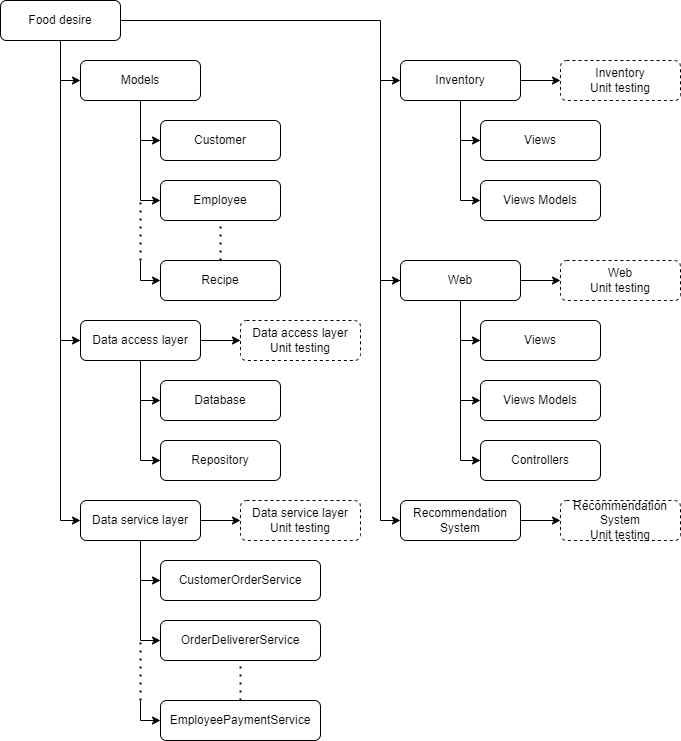

The diagram above was exported from draw.io. Its source (the exported page's mxGraphModel, read from the mxfile embedded in the PNG):
<mxGraphModel dx="1418" dy="820" grid="1" gridSize="10" guides="1" tooltips="1" connect="1" arrows="1" fold="1" page="1" pageScale="1" pageWidth="850" pageHeight="1100" math="0" shadow="0">
  <root>
    <mxCell id="0" />
    <mxCell id="1" parent="0" />
    <mxCell id="W3j2MmWqQQtsuGqBCRxH-3" style="edgeStyle=orthogonalEdgeStyle;rounded=0;orthogonalLoop=1;jettySize=auto;html=1;startArrow=none;startFill=0;endArrow=classic;endFill=1;" parent="1" source="W3j2MmWqQQtsuGqBCRxH-1" target="W3j2MmWqQQtsuGqBCRxH-2" edge="1">
      <mxGeometry relative="1" as="geometry">
        <Array as="points">
          <mxPoint x="60" y="580" />
        </Array>
      </mxGeometry>
    </mxCell>
    <mxCell id="W3j2MmWqQQtsuGqBCRxH-9" style="edgeStyle=orthogonalEdgeStyle;rounded=0;orthogonalLoop=1;jettySize=auto;html=1;startArrow=none;startFill=0;endArrow=classic;endFill=1;" parent="1" source="W3j2MmWqQQtsuGqBCRxH-1" target="W3j2MmWqQQtsuGqBCRxH-8" edge="1">
      <mxGeometry relative="1" as="geometry">
        <Array as="points">
          <mxPoint x="60" y="760" />
        </Array>
      </mxGeometry>
    </mxCell>
    <mxCell id="W3j2MmWqQQtsuGqBCRxH-31" style="edgeStyle=orthogonalEdgeStyle;rounded=0;orthogonalLoop=1;jettySize=auto;html=1;entryX=0;entryY=0.5;entryDx=0;entryDy=0;startArrow=none;startFill=0;endArrow=classic;endFill=1;" parent="1" source="W3j2MmWqQQtsuGqBCRxH-1" target="W3j2MmWqQQtsuGqBCRxH-21" edge="1">
      <mxGeometry relative="1" as="geometry" />
    </mxCell>
    <mxCell id="W3j2MmWqQQtsuGqBCRxH-33" style="edgeStyle=orthogonalEdgeStyle;rounded=0;orthogonalLoop=1;jettySize=auto;html=1;entryX=0;entryY=0.5;entryDx=0;entryDy=0;startArrow=none;startFill=0;endArrow=classic;endFill=1;" parent="1" source="W3j2MmWqQQtsuGqBCRxH-1" target="W3j2MmWqQQtsuGqBCRxH-32" edge="1">
      <mxGeometry relative="1" as="geometry">
        <Array as="points">
          <mxPoint x="380" y="260" />
          <mxPoint x="380" y="320" />
        </Array>
      </mxGeometry>
    </mxCell>
    <mxCell id="W3j2MmWqQQtsuGqBCRxH-1" value="Food desire" style="rounded=1;whiteSpace=wrap;html=1;" parent="1" vertex="1">
      <mxGeometry y="240" width="120" height="40" as="geometry" />
    </mxCell>
    <mxCell id="W3j2MmWqQQtsuGqBCRxH-5" style="edgeStyle=orthogonalEdgeStyle;rounded=0;orthogonalLoop=1;jettySize=auto;html=1;startArrow=none;startFill=0;endArrow=classic;endFill=1;" parent="1" source="W3j2MmWqQQtsuGqBCRxH-2" target="W3j2MmWqQQtsuGqBCRxH-4" edge="1">
      <mxGeometry relative="1" as="geometry">
        <Array as="points">
          <mxPoint x="140" y="640" />
        </Array>
      </mxGeometry>
    </mxCell>
    <mxCell id="W3j2MmWqQQtsuGqBCRxH-7" style="edgeStyle=orthogonalEdgeStyle;rounded=0;orthogonalLoop=1;jettySize=auto;html=1;startArrow=none;startFill=0;endArrow=classic;endFill=1;" parent="1" source="W3j2MmWqQQtsuGqBCRxH-2" target="W3j2MmWqQQtsuGqBCRxH-6" edge="1">
      <mxGeometry relative="1" as="geometry">
        <Array as="points">
          <mxPoint x="140" y="700" />
        </Array>
      </mxGeometry>
    </mxCell>
    <mxCell id="W3j2MmWqQQtsuGqBCRxH-47" style="edgeStyle=orthogonalEdgeStyle;rounded=0;orthogonalLoop=1;jettySize=auto;html=1;startArrow=none;startFill=0;endArrow=classic;endFill=1;" parent="1" source="W3j2MmWqQQtsuGqBCRxH-2" target="W3j2MmWqQQtsuGqBCRxH-46" edge="1">
      <mxGeometry relative="1" as="geometry" />
    </mxCell>
    <mxCell id="W3j2MmWqQQtsuGqBCRxH-2" value="Data access layer" style="rounded=1;whiteSpace=wrap;html=1;" parent="1" vertex="1">
      <mxGeometry x="80" y="560" width="120" height="40" as="geometry" />
    </mxCell>
    <mxCell id="W3j2MmWqQQtsuGqBCRxH-4" value="Database" style="rounded=1;whiteSpace=wrap;html=1;" parent="1" vertex="1">
      <mxGeometry x="160" y="620" width="120" height="40" as="geometry" />
    </mxCell>
    <mxCell id="W3j2MmWqQQtsuGqBCRxH-6" value="Repository" style="rounded=1;whiteSpace=wrap;html=1;" parent="1" vertex="1">
      <mxGeometry x="160" y="680" width="120" height="40" as="geometry" />
    </mxCell>
    <mxCell id="W3j2MmWqQQtsuGqBCRxH-11" style="edgeStyle=orthogonalEdgeStyle;rounded=0;orthogonalLoop=1;jettySize=auto;html=1;startArrow=none;startFill=0;endArrow=classic;endFill=1;" parent="1" source="W3j2MmWqQQtsuGqBCRxH-8" target="W3j2MmWqQQtsuGqBCRxH-10" edge="1">
      <mxGeometry relative="1" as="geometry">
        <Array as="points">
          <mxPoint x="140" y="820" />
        </Array>
      </mxGeometry>
    </mxCell>
    <mxCell id="W3j2MmWqQQtsuGqBCRxH-13" style="edgeStyle=orthogonalEdgeStyle;rounded=0;orthogonalLoop=1;jettySize=auto;html=1;entryX=0;entryY=0.5;entryDx=0;entryDy=0;startArrow=none;startFill=0;endArrow=classic;endFill=1;" parent="1" source="W3j2MmWqQQtsuGqBCRxH-8" target="W3j2MmWqQQtsuGqBCRxH-12" edge="1">
      <mxGeometry relative="1" as="geometry" />
    </mxCell>
    <mxCell id="W3j2MmWqQQtsuGqBCRxH-49" style="edgeStyle=orthogonalEdgeStyle;rounded=0;orthogonalLoop=1;jettySize=auto;html=1;startArrow=none;startFill=0;endArrow=classic;endFill=1;" parent="1" source="W3j2MmWqQQtsuGqBCRxH-8" target="W3j2MmWqQQtsuGqBCRxH-48" edge="1">
      <mxGeometry relative="1" as="geometry" />
    </mxCell>
    <mxCell id="W3j2MmWqQQtsuGqBCRxH-8" value="Data service layer" style="rounded=1;whiteSpace=wrap;html=1;" parent="1" vertex="1">
      <mxGeometry x="80" y="740" width="120" height="40" as="geometry" />
    </mxCell>
    <mxCell id="W3j2MmWqQQtsuGqBCRxH-10" value="CustomerOrderService" style="rounded=1;whiteSpace=wrap;html=1;" parent="1" vertex="1">
      <mxGeometry x="160" y="800" width="160" height="40" as="geometry" />
    </mxCell>
    <mxCell id="W3j2MmWqQQtsuGqBCRxH-12" value="OrderDelivererService" style="rounded=1;whiteSpace=wrap;html=1;" parent="1" vertex="1">
      <mxGeometry x="160" y="860" width="160" height="40" as="geometry" />
    </mxCell>
    <mxCell id="W3j2MmWqQQtsuGqBCRxH-19" style="edgeStyle=orthogonalEdgeStyle;rounded=0;orthogonalLoop=1;jettySize=auto;html=1;startArrow=classic;startFill=1;endArrow=none;endFill=0;" parent="1" source="W3j2MmWqQQtsuGqBCRxH-14" edge="1">
      <mxGeometry relative="1" as="geometry">
        <mxPoint x="140" y="940" as="targetPoint" />
      </mxGeometry>
    </mxCell>
    <mxCell id="W3j2MmWqQQtsuGqBCRxH-14" value="EmployeePaymentService" style="rounded=1;whiteSpace=wrap;html=1;" parent="1" vertex="1">
      <mxGeometry x="160" y="940" width="160" height="40" as="geometry" />
    </mxCell>
    <mxCell id="W3j2MmWqQQtsuGqBCRxH-17" value="" style="endArrow=none;dashed=1;html=1;dashPattern=1 3;strokeWidth=2;rounded=0;" parent="1" edge="1">
      <mxGeometry width="50" height="50" relative="1" as="geometry">
        <mxPoint x="140" y="940" as="sourcePoint" />
        <mxPoint x="140" y="880" as="targetPoint" />
      </mxGeometry>
    </mxCell>
    <mxCell id="W3j2MmWqQQtsuGqBCRxH-20" value="" style="endArrow=none;dashed=1;html=1;dashPattern=1 3;strokeWidth=2;rounded=0;entryX=0.5;entryY=1;entryDx=0;entryDy=0;exitX=0.5;exitY=0;exitDx=0;exitDy=0;" parent="1" source="W3j2MmWqQQtsuGqBCRxH-14" target="W3j2MmWqQQtsuGqBCRxH-12" edge="1">
      <mxGeometry width="50" height="50" relative="1" as="geometry">
        <mxPoint x="150" y="950" as="sourcePoint" />
        <mxPoint x="150" y="890" as="targetPoint" />
      </mxGeometry>
    </mxCell>
    <mxCell id="W3j2MmWqQQtsuGqBCRxH-26" style="edgeStyle=orthogonalEdgeStyle;rounded=0;orthogonalLoop=1;jettySize=auto;html=1;startArrow=none;startFill=0;endArrow=classic;endFill=1;" parent="1" source="W3j2MmWqQQtsuGqBCRxH-21" target="W3j2MmWqQQtsuGqBCRxH-22" edge="1">
      <mxGeometry relative="1" as="geometry">
        <Array as="points">
          <mxPoint x="140" y="380" />
        </Array>
      </mxGeometry>
    </mxCell>
    <mxCell id="W3j2MmWqQQtsuGqBCRxH-27" style="edgeStyle=orthogonalEdgeStyle;rounded=0;orthogonalLoop=1;jettySize=auto;html=1;entryX=0;entryY=0.5;entryDx=0;entryDy=0;startArrow=none;startFill=0;endArrow=classic;endFill=1;" parent="1" source="W3j2MmWqQQtsuGqBCRxH-21" target="W3j2MmWqQQtsuGqBCRxH-23" edge="1">
      <mxGeometry relative="1" as="geometry" />
    </mxCell>
    <mxCell id="W3j2MmWqQQtsuGqBCRxH-21" value="Models" style="rounded=1;whiteSpace=wrap;html=1;" parent="1" vertex="1">
      <mxGeometry x="80" y="300" width="120" height="40" as="geometry" />
    </mxCell>
    <mxCell id="W3j2MmWqQQtsuGqBCRxH-22" value="Customer" style="rounded=1;whiteSpace=wrap;html=1;" parent="1" vertex="1">
      <mxGeometry x="160" y="360" width="120" height="40" as="geometry" />
    </mxCell>
    <mxCell id="W3j2MmWqQQtsuGqBCRxH-23" value="Employee" style="rounded=1;whiteSpace=wrap;html=1;" parent="1" vertex="1">
      <mxGeometry x="160" y="420" width="120" height="40" as="geometry" />
    </mxCell>
    <mxCell id="W3j2MmWqQQtsuGqBCRxH-24" value="Recipe" style="rounded=1;whiteSpace=wrap;html=1;" parent="1" vertex="1">
      <mxGeometry x="160" y="500" width="120" height="40" as="geometry" />
    </mxCell>
    <mxCell id="W3j2MmWqQQtsuGqBCRxH-25" value="" style="endArrow=none;dashed=1;html=1;dashPattern=1 3;strokeWidth=2;rounded=0;entryX=0.5;entryY=1;entryDx=0;entryDy=0;exitX=0.5;exitY=0;exitDx=0;exitDy=0;" parent="1" source="W3j2MmWqQQtsuGqBCRxH-24" target="W3j2MmWqQQtsuGqBCRxH-23" edge="1">
      <mxGeometry width="50" height="50" relative="1" as="geometry">
        <mxPoint x="290" y="1000" as="sourcePoint" />
        <mxPoint x="290" y="960" as="targetPoint" />
      </mxGeometry>
    </mxCell>
    <mxCell id="W3j2MmWqQQtsuGqBCRxH-29" style="edgeStyle=orthogonalEdgeStyle;rounded=0;orthogonalLoop=1;jettySize=auto;html=1;startArrow=classic;startFill=1;endArrow=none;endFill=0;exitX=0;exitY=0.5;exitDx=0;exitDy=0;" parent="1" source="W3j2MmWqQQtsuGqBCRxH-24" edge="1">
      <mxGeometry relative="1" as="geometry">
        <mxPoint x="140" y="500" as="targetPoint" />
        <mxPoint x="170" y="1020" as="sourcePoint" />
      </mxGeometry>
    </mxCell>
    <mxCell id="W3j2MmWqQQtsuGqBCRxH-30" value="" style="endArrow=none;dashed=1;html=1;dashPattern=1 3;strokeWidth=2;rounded=0;" parent="1" edge="1">
      <mxGeometry width="50" height="50" relative="1" as="geometry">
        <mxPoint x="140" y="500" as="sourcePoint" />
        <mxPoint x="140" y="440" as="targetPoint" />
      </mxGeometry>
    </mxCell>
    <mxCell id="W3j2MmWqQQtsuGqBCRxH-36" style="edgeStyle=orthogonalEdgeStyle;rounded=0;orthogonalLoop=1;jettySize=auto;html=1;entryX=0;entryY=0.5;entryDx=0;entryDy=0;startArrow=none;startFill=0;endArrow=classic;endFill=1;" parent="1" source="W3j2MmWqQQtsuGqBCRxH-32" target="W3j2MmWqQQtsuGqBCRxH-34" edge="1">
      <mxGeometry relative="1" as="geometry" />
    </mxCell>
    <mxCell id="W3j2MmWqQQtsuGqBCRxH-37" style="edgeStyle=orthogonalEdgeStyle;rounded=0;orthogonalLoop=1;jettySize=auto;html=1;entryX=0;entryY=0.5;entryDx=0;entryDy=0;startArrow=none;startFill=0;endArrow=classic;endFill=1;" parent="1" source="W3j2MmWqQQtsuGqBCRxH-32" target="W3j2MmWqQQtsuGqBCRxH-35" edge="1">
      <mxGeometry relative="1" as="geometry" />
    </mxCell>
    <mxCell id="W3j2MmWqQQtsuGqBCRxH-53" style="edgeStyle=orthogonalEdgeStyle;rounded=0;orthogonalLoop=1;jettySize=auto;html=1;startArrow=none;startFill=0;endArrow=classic;endFill=1;" parent="1" source="W3j2MmWqQQtsuGqBCRxH-32" target="W3j2MmWqQQtsuGqBCRxH-52" edge="1">
      <mxGeometry relative="1" as="geometry" />
    </mxCell>
    <mxCell id="W3j2MmWqQQtsuGqBCRxH-32" value="Inventory" style="rounded=1;whiteSpace=wrap;html=1;" parent="1" vertex="1">
      <mxGeometry x="400" y="300" width="120" height="40" as="geometry" />
    </mxCell>
    <mxCell id="W3j2MmWqQQtsuGqBCRxH-34" value="Views" style="rounded=1;whiteSpace=wrap;html=1;" parent="1" vertex="1">
      <mxGeometry x="480" y="360" width="120" height="40" as="geometry" />
    </mxCell>
    <mxCell id="W3j2MmWqQQtsuGqBCRxH-35" value="Views Models" style="rounded=1;whiteSpace=wrap;html=1;" parent="1" vertex="1">
      <mxGeometry x="480" y="420" width="120" height="40" as="geometry" />
    </mxCell>
    <mxCell id="W3j2MmWqQQtsuGqBCRxH-41" style="edgeStyle=orthogonalEdgeStyle;rounded=0;orthogonalLoop=1;jettySize=auto;html=1;entryX=0;entryY=0.5;entryDx=0;entryDy=0;startArrow=none;startFill=0;endArrow=classic;endFill=1;" parent="1" source="W3j2MmWqQQtsuGqBCRxH-38" target="W3j2MmWqQQtsuGqBCRxH-40" edge="1">
      <mxGeometry relative="1" as="geometry" />
    </mxCell>
    <mxCell id="W3j2MmWqQQtsuGqBCRxH-43" style="edgeStyle=orthogonalEdgeStyle;rounded=0;orthogonalLoop=1;jettySize=auto;html=1;entryX=0;entryY=0.5;entryDx=0;entryDy=0;startArrow=none;startFill=0;endArrow=classic;endFill=1;" parent="1" source="W3j2MmWqQQtsuGqBCRxH-38" target="W3j2MmWqQQtsuGqBCRxH-42" edge="1">
      <mxGeometry relative="1" as="geometry" />
    </mxCell>
    <mxCell id="W3j2MmWqQQtsuGqBCRxH-45" style="edgeStyle=orthogonalEdgeStyle;rounded=0;orthogonalLoop=1;jettySize=auto;html=1;entryX=0;entryY=0.5;entryDx=0;entryDy=0;startArrow=none;startFill=0;endArrow=classic;endFill=1;" parent="1" source="W3j2MmWqQQtsuGqBCRxH-38" target="W3j2MmWqQQtsuGqBCRxH-44" edge="1">
      <mxGeometry relative="1" as="geometry" />
    </mxCell>
    <mxCell id="W3j2MmWqQQtsuGqBCRxH-51" style="edgeStyle=orthogonalEdgeStyle;rounded=0;orthogonalLoop=1;jettySize=auto;html=1;startArrow=none;startFill=0;endArrow=classic;endFill=1;" parent="1" source="W3j2MmWqQQtsuGqBCRxH-38" target="W3j2MmWqQQtsuGqBCRxH-50" edge="1">
      <mxGeometry relative="1" as="geometry" />
    </mxCell>
    <mxCell id="hPRlNFpThcUN5c6YWk1u-2" style="edgeStyle=orthogonalEdgeStyle;rounded=0;orthogonalLoop=1;jettySize=auto;html=1;" edge="1" parent="1" target="W3j2MmWqQQtsuGqBCRxH-38">
      <mxGeometry relative="1" as="geometry">
        <mxPoint x="380" y="520" as="sourcePoint" />
      </mxGeometry>
    </mxCell>
    <mxCell id="W3j2MmWqQQtsuGqBCRxH-38" value="Web" style="rounded=1;whiteSpace=wrap;html=1;" parent="1" vertex="1">
      <mxGeometry x="400" y="500" width="120" height="40" as="geometry" />
    </mxCell>
    <mxCell id="W3j2MmWqQQtsuGqBCRxH-39" style="edgeStyle=orthogonalEdgeStyle;rounded=0;orthogonalLoop=1;jettySize=auto;html=1;startArrow=classic;startFill=1;endArrow=none;endFill=0;" parent="1" source="hPRlNFpThcUN5c6YWk1u-1" edge="1">
      <mxGeometry relative="1" as="geometry">
        <mxPoint x="380" y="320" as="targetPoint" />
        <mxPoint x="250" y="530" as="sourcePoint" />
        <Array as="points">
          <mxPoint x="380" y="760" />
        </Array>
      </mxGeometry>
    </mxCell>
    <mxCell id="W3j2MmWqQQtsuGqBCRxH-40" value="Views" style="rounded=1;whiteSpace=wrap;html=1;" parent="1" vertex="1">
      <mxGeometry x="480" y="560" width="120" height="40" as="geometry" />
    </mxCell>
    <mxCell id="W3j2MmWqQQtsuGqBCRxH-42" value="Views Models" style="rounded=1;whiteSpace=wrap;html=1;" parent="1" vertex="1">
      <mxGeometry x="480" y="620" width="120" height="40" as="geometry" />
    </mxCell>
    <mxCell id="W3j2MmWqQQtsuGqBCRxH-44" value="Controllers" style="rounded=1;whiteSpace=wrap;html=1;" parent="1" vertex="1">
      <mxGeometry x="480" y="680" width="120" height="40" as="geometry" />
    </mxCell>
    <mxCell id="W3j2MmWqQQtsuGqBCRxH-46" value="Data access layer&lt;br&gt;Unit testing" style="rounded=1;whiteSpace=wrap;html=1;dashed=1;" parent="1" vertex="1">
      <mxGeometry x="240" y="560" width="120" height="40" as="geometry" />
    </mxCell>
    <mxCell id="W3j2MmWqQQtsuGqBCRxH-48" value="Data service layer&lt;br&gt;Unit testing" style="rounded=1;whiteSpace=wrap;html=1;dashed=1;" parent="1" vertex="1">
      <mxGeometry x="240" y="740" width="120" height="40" as="geometry" />
    </mxCell>
    <mxCell id="W3j2MmWqQQtsuGqBCRxH-50" value="Web&lt;br&gt;Unit testing" style="rounded=1;whiteSpace=wrap;html=1;dashed=1;" parent="1" vertex="1">
      <mxGeometry x="560" y="500" width="120" height="40" as="geometry" />
    </mxCell>
    <mxCell id="W3j2MmWqQQtsuGqBCRxH-52" value="Inventory&lt;br&gt;Unit testing" style="rounded=1;whiteSpace=wrap;html=1;dashed=1;" parent="1" vertex="1">
      <mxGeometry x="560" y="300" width="120" height="40" as="geometry" />
    </mxCell>
    <mxCell id="hPRlNFpThcUN5c6YWk1u-4" style="edgeStyle=orthogonalEdgeStyle;rounded=0;orthogonalLoop=1;jettySize=auto;html=1;" edge="1" parent="1" source="hPRlNFpThcUN5c6YWk1u-1" target="hPRlNFpThcUN5c6YWk1u-3">
      <mxGeometry relative="1" as="geometry" />
    </mxCell>
    <mxCell id="hPRlNFpThcUN5c6YWk1u-1" value="Recommendation System" style="rounded=1;whiteSpace=wrap;html=1;" vertex="1" parent="1">
      <mxGeometry x="400" y="740" width="120" height="40" as="geometry" />
    </mxCell>
    <mxCell id="hPRlNFpThcUN5c6YWk1u-3" value="Recommendation System&lt;br&gt;Unit testing" style="rounded=1;whiteSpace=wrap;html=1;dashed=1;" vertex="1" parent="1">
      <mxGeometry x="560" y="740" width="120" height="40" as="geometry" />
    </mxCell>
  </root>
</mxGraphModel>